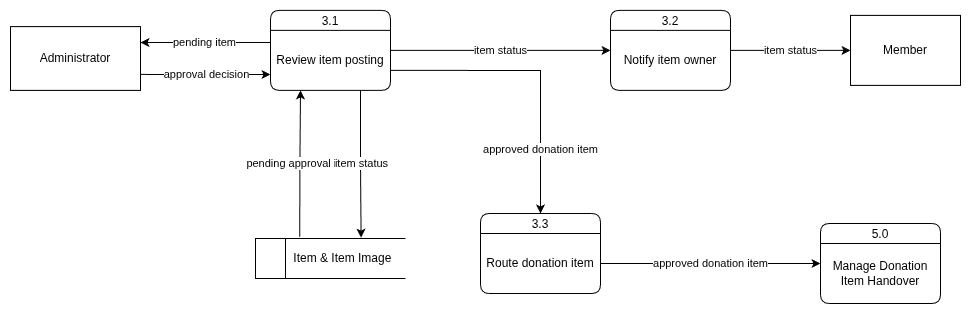

The diagram above was exported from draw.io. Its source (the exported page's mxGraphModel, read from the mxfile embedded in the PNG):
<mxGraphModel dx="3088" dy="2196" grid="1" gridSize="10" guides="1" tooltips="1" connect="1" arrows="1" fold="1" page="1" pageScale="1" pageWidth="850" pageHeight="1100" math="0" shadow="0">
  <root>
    <mxCell id="0" />
    <mxCell id="1" parent="0" />
    <mxCell id="2" connectable="0" parent="1" style="group" value=" " vertex="1">
      <mxGeometry height="80" width="120" x="660" y="1805" as="geometry" />
    </mxCell>
    <mxCell id="3" parent="2" style="swimlane;fontStyle=0;childLayout=stackLayout;horizontal=1;startSize=20;fillColor=#ffffff;horizontalStack=0;resizeParent=1;resizeParentMax=0;resizeLast=0;collapsible=0;marginBottom=0;swimlaneFillColor=#ffffff;rounded=1;container=0;" value="5.0" vertex="1">
      <mxGeometry height="80" width="120" as="geometry" />
    </mxCell>
    <mxCell id="4" parent="3" style="text;html=1;whiteSpace=wrap;strokeColor=none;fillColor=none;align=center;verticalAlign=middle;rounded=0;container=0;" value="Manage Donation Item Handover" vertex="1">
      <mxGeometry height="60" width="120" y="20" as="geometry" />
    </mxCell>
    <mxCell id="5" edge="1" parent="1" source="6" style="edgeStyle=orthogonalEdgeStyle;rounded=0;orthogonalLoop=1;jettySize=auto;html=1;exitX=1;exitY=0.75;exitDx=0;exitDy=0;" value="approval decision">
      <mxGeometry relative="1" as="geometry">
        <mxPoint x="110" y="1656" as="targetPoint" />
      </mxGeometry>
    </mxCell>
    <mxCell id="6" parent="1" style="html=1;dashed=0;whiteSpace=wrap;" value="Administrator" vertex="1">
      <mxGeometry height="63.75" width="130" x="-150" y="1608.1200000000001" as="geometry" />
    </mxCell>
    <mxCell id="7" edge="1" parent="1" source="8" style="edgeStyle=orthogonalEdgeStyle;rounded=0;orthogonalLoop=1;jettySize=auto;html=1;exitX=0.295;exitY=-0.044;exitDx=0;exitDy=0;entryX=0.25;entryY=1;entryDx=0;entryDy=0;exitPerimeter=0;" target="16" value="pending approval item">
      <mxGeometry relative="1" as="geometry" />
    </mxCell>
    <mxCell id="8" parent="1" style="html=1;dashed=0;whiteSpace=wrap;shape=mxgraph.dfd.dataStoreID;align=left;spacingLeft=3;points=[[0,0],[0.5,0],[1,0],[0,0.5],[1,0.5],[0,1],[0.5,1],[1,1]];" value="&amp;nbsp; &amp;nbsp; &amp;nbsp; &amp;nbsp; &amp;nbsp; Item &amp;amp; Item Image" vertex="1">
      <mxGeometry height="40" width="150" x="95" y="1820" as="geometry" />
    </mxCell>
    <mxCell id="9" parent="1" style="html=1;dashed=0;whiteSpace=wrap;" value="Member" vertex="1">
      <mxGeometry height="70" width="110" x="690" y="1596.87" as="geometry" />
    </mxCell>
    <mxCell id="10" connectable="0" parent="1" style="group" value=" " vertex="1">
      <mxGeometry height="80" width="120" x="320" y="1795" as="geometry" />
    </mxCell>
    <mxCell id="11" parent="10" style="swimlane;fontStyle=0;childLayout=stackLayout;horizontal=1;startSize=20;fillColor=#ffffff;horizontalStack=0;resizeParent=1;resizeParentMax=0;resizeLast=0;collapsible=0;marginBottom=0;swimlaneFillColor=#ffffff;rounded=1;container=0;" value="3.3" vertex="1">
      <mxGeometry height="80" width="120" as="geometry" />
    </mxCell>
    <mxCell id="12" parent="11" style="text;html=1;whiteSpace=wrap;strokeColor=none;fillColor=none;align=center;verticalAlign=middle;rounded=0;container=0;" value="Route donation item" vertex="1">
      <mxGeometry height="60" width="120" y="20" as="geometry" />
    </mxCell>
    <mxCell id="13" connectable="0" parent="1" style="group" value=" " vertex="1">
      <mxGeometry height="80" width="120" x="450" y="1591.87" as="geometry" />
    </mxCell>
    <mxCell id="14" parent="13" style="swimlane;fontStyle=0;childLayout=stackLayout;horizontal=1;startSize=20;fillColor=#ffffff;horizontalStack=0;resizeParent=1;resizeParentMax=0;resizeLast=0;collapsible=0;marginBottom=0;swimlaneFillColor=#ffffff;rounded=1;container=0;" value="3.2" vertex="1">
      <mxGeometry height="80" width="120" as="geometry" />
    </mxCell>
    <mxCell id="15" connectable="0" parent="1" style="group" value=" " vertex="1">
      <mxGeometry height="80" width="120" x="110" y="1591.87" as="geometry" />
    </mxCell>
    <mxCell id="16" parent="15" style="swimlane;fontStyle=0;childLayout=stackLayout;horizontal=1;startSize=20;fillColor=#ffffff;horizontalStack=0;resizeParent=1;resizeParentMax=0;resizeLast=0;collapsible=0;marginBottom=0;swimlaneFillColor=#ffffff;rounded=1;container=0;" value="3.1" vertex="1">
      <mxGeometry height="80" width="120" as="geometry" />
    </mxCell>
    <mxCell id="17" edge="1" parent="1" style="edgeStyle=orthogonalEdgeStyle;rounded=0;orthogonalLoop=1;jettySize=auto;html=1;entryX=1;entryY=0.25;entryDx=0;entryDy=0;" target="6" value="pending item">
      <mxGeometry relative="1" as="geometry">
        <mxPoint x="110" y="1624" as="sourcePoint" />
      </mxGeometry>
    </mxCell>
    <mxCell id="18" edge="1" parent="1" source="16" style="edgeStyle=orthogonalEdgeStyle;rounded=0;orthogonalLoop=1;jettySize=auto;html=1;exitX=0.75;exitY=1;exitDx=0;exitDy=0;entryX=0.704;entryY=-0.02;entryDx=0;entryDy=0;entryPerimeter=0;" target="8" value="item status">
      <mxGeometry relative="1" as="geometry">
        <mxPoint x="199" y="1810" as="targetPoint" />
      </mxGeometry>
    </mxCell>
    <mxCell id="19" edge="1" parent="1" source="16" style="edgeStyle=orthogonalEdgeStyle;rounded=0;orthogonalLoop=1;jettySize=auto;html=1;exitX=1;exitY=0.5;exitDx=0;exitDy=0;entryX=0;entryY=0.5;entryDx=0;entryDy=0;" target="14" value="item status">
      <mxGeometry relative="1" as="geometry" />
    </mxCell>
    <mxCell id="20" edge="1" parent="1" source="14" style="edgeStyle=orthogonalEdgeStyle;rounded=0;orthogonalLoop=1;jettySize=auto;html=1;exitX=1;exitY=0.5;exitDx=0;exitDy=0;entryX=0;entryY=0.5;entryDx=0;entryDy=0;" target="9" value="item status">
      <mxGeometry relative="1" as="geometry" />
    </mxCell>
    <mxCell id="21" edge="1" parent="1" source="16" style="edgeStyle=orthogonalEdgeStyle;rounded=0;orthogonalLoop=1;jettySize=auto;html=1;exitX=1;exitY=0.75;exitDx=0;exitDy=0;entryX=0.5;entryY=0;entryDx=0;entryDy=0;" target="11" value="approved donation item">
      <mxGeometry relative="1" x="0.5565" as="geometry">
        <mxPoint y="1" as="offset" />
      </mxGeometry>
    </mxCell>
    <mxCell id="22" edge="1" parent="1" source="12" style="edgeStyle=orthogonalEdgeStyle;rounded=0;orthogonalLoop=1;jettySize=auto;html=1;exitX=1;exitY=0.5;exitDx=0;exitDy=0;entryX=0;entryY=0.5;entryDx=0;entryDy=0;" target="3" value="approved donation item">
      <mxGeometry relative="1" as="geometry">
        <mxPoint x="610" y="1960" as="targetPoint" />
      </mxGeometry>
    </mxCell>
    <mxCell id="23" parent="1" style="text;html=1;whiteSpace=wrap;strokeColor=none;fillColor=none;align=center;verticalAlign=middle;rounded=0;container=0;" value="Review item posting" vertex="1">
      <mxGeometry height="60" width="120" x="110" y="1611.87" as="geometry" />
    </mxCell>
    <mxCell id="24" parent="1" style="text;html=1;whiteSpace=wrap;strokeColor=none;fillColor=none;align=center;verticalAlign=middle;rounded=0;container=0;" value="Notify item owner" vertex="1">
      <mxGeometry height="60" width="120" x="450" y="1611.87" as="geometry" />
    </mxCell>
  </root>
</mxGraphModel>